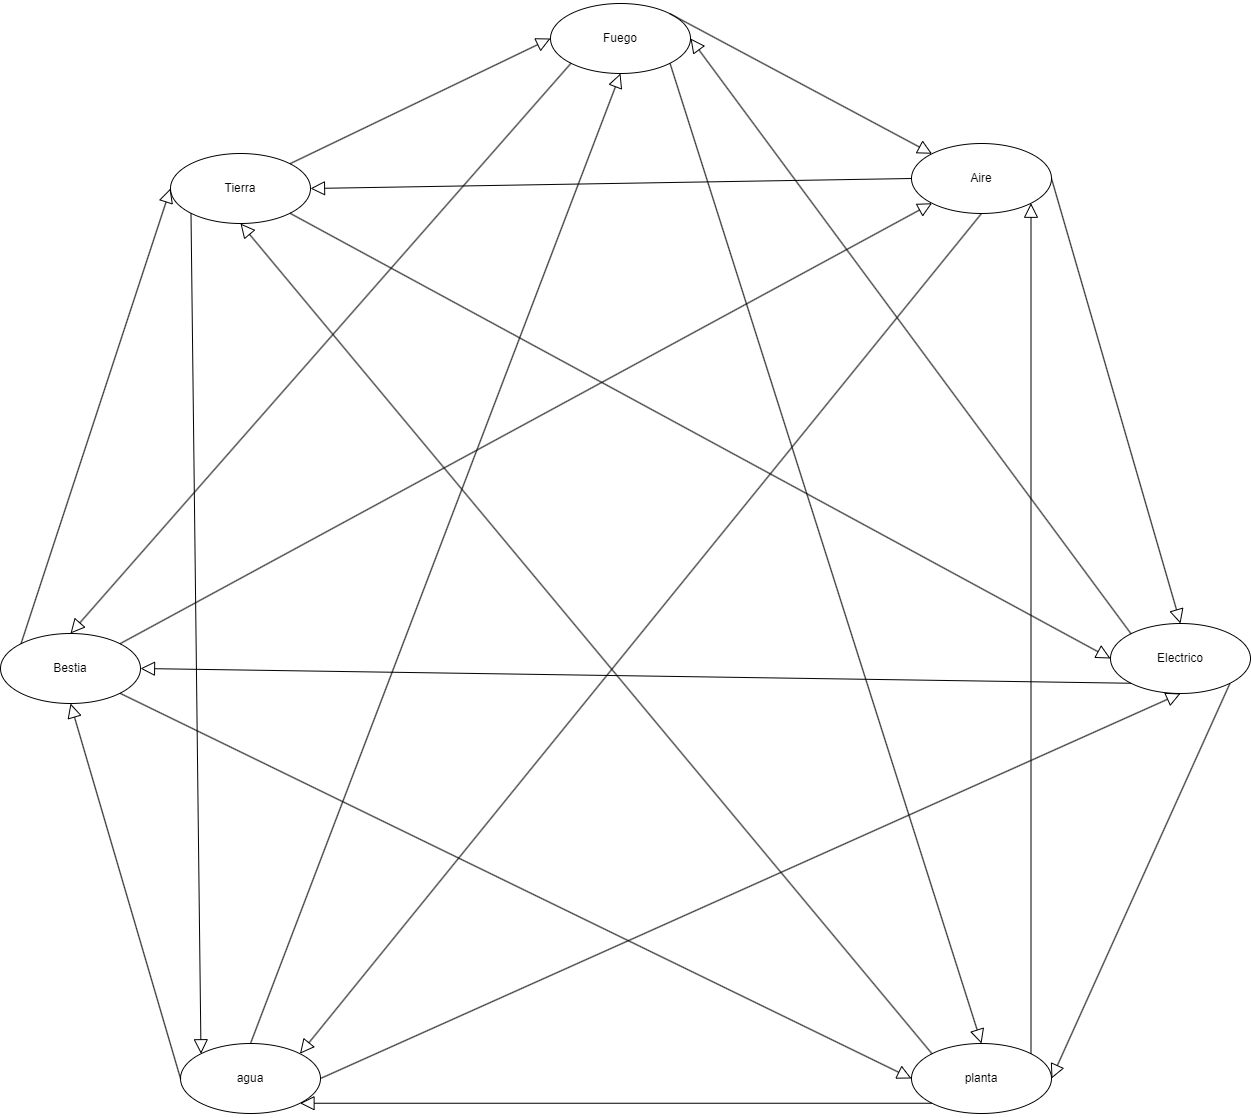

The diagram above was exported from draw.io. Its source (the exported page's mxGraphModel, read from the mxfile embedded in the PNG):
<mxGraphModel dx="2722" dy="2441" grid="1" gridSize="10" guides="1" tooltips="1" connect="1" arrows="1" fold="1" page="1" pageScale="1" pageWidth="827" pageHeight="1169" math="0" shadow="0">
  <root>
    <mxCell id="0" />
    <mxCell id="1" parent="0" />
    <mxCell id="0oDzflc6bjj9ubF-qX4q-1" value="agua" style="ellipse;whiteSpace=wrap;html=1;" vertex="1" parent="1">
      <mxGeometry x="370" y="170" width="140" height="70" as="geometry" />
    </mxCell>
    <mxCell id="0oDzflc6bjj9ubF-qX4q-2" value="planta" style="ellipse;whiteSpace=wrap;html=1;" vertex="1" parent="1">
      <mxGeometry x="1101" y="170" width="140" height="70" as="geometry" />
    </mxCell>
    <mxCell id="0oDzflc6bjj9ubF-qX4q-4" value="Fuego" style="ellipse;whiteSpace=wrap;html=1;" vertex="1" parent="1">
      <mxGeometry x="740" y="-870" width="140" height="70" as="geometry" />
    </mxCell>
    <mxCell id="0oDzflc6bjj9ubF-qX4q-23" value="" style="edgeStyle=none;html=1;endArrow=block;endFill=0;endSize=12;verticalAlign=bottom;rounded=0;exitX=1;exitY=0.5;exitDx=0;exitDy=0;entryX=0.5;entryY=0;entryDx=0;entryDy=0;" edge="1" parent="1" source="0oDzflc6bjj9ubF-qX4q-5" target="0oDzflc6bjj9ubF-qX4q-3">
      <mxGeometry width="160" relative="1" as="geometry">
        <mxPoint x="360" y="230" as="sourcePoint" />
        <mxPoint x="500" y="230" as="targetPoint" />
      </mxGeometry>
    </mxCell>
    <mxCell id="0oDzflc6bjj9ubF-qX4q-24" value="" style="edgeStyle=none;html=1;endArrow=block;endFill=0;endSize=12;verticalAlign=bottom;rounded=0;exitX=1;exitY=1;exitDx=0;exitDy=0;entryX=1;entryY=0.5;entryDx=0;entryDy=0;" edge="1" parent="1" source="0oDzflc6bjj9ubF-qX4q-3" target="0oDzflc6bjj9ubF-qX4q-2">
      <mxGeometry width="160" relative="1" as="geometry">
        <mxPoint x="310" y="540" as="sourcePoint" />
        <mxPoint x="470" y="540" as="targetPoint" />
      </mxGeometry>
    </mxCell>
    <mxCell id="0oDzflc6bjj9ubF-qX4q-28" value="" style="edgeStyle=none;html=1;endArrow=block;endFill=0;endSize=12;verticalAlign=bottom;rounded=0;exitX=1;exitY=0;exitDx=0;exitDy=0;entryX=0;entryY=0;entryDx=0;entryDy=0;" edge="1" parent="1" source="0oDzflc6bjj9ubF-qX4q-4" target="0oDzflc6bjj9ubF-qX4q-5">
      <mxGeometry width="160" relative="1" as="geometry">
        <mxPoint x="480" y="310" as="sourcePoint" />
        <mxPoint x="640" y="310" as="targetPoint" />
      </mxGeometry>
    </mxCell>
    <mxCell id="0oDzflc6bjj9ubF-qX4q-33" value="Tierra" style="ellipse;whiteSpace=wrap;html=1;" vertex="1" parent="1">
      <mxGeometry x="360" y="-720" width="140" height="70" as="geometry" />
    </mxCell>
    <mxCell id="0oDzflc6bjj9ubF-qX4q-34" value="Bestia" style="ellipse;whiteSpace=wrap;html=1;" vertex="1" parent="1">
      <mxGeometry x="190" y="-240" width="140" height="70" as="geometry" />
    </mxCell>
    <mxCell id="0oDzflc6bjj9ubF-qX4q-36" value="" style="edgeStyle=none;html=1;endArrow=block;endFill=0;endSize=12;verticalAlign=bottom;rounded=0;exitX=1;exitY=0;exitDx=0;exitDy=0;entryX=0;entryY=0.5;entryDx=0;entryDy=0;" edge="1" parent="1" source="0oDzflc6bjj9ubF-qX4q-33" target="0oDzflc6bjj9ubF-qX4q-4">
      <mxGeometry width="160" relative="1" as="geometry">
        <mxPoint x="480" y="310" as="sourcePoint" />
        <mxPoint x="640" y="310" as="targetPoint" />
      </mxGeometry>
    </mxCell>
    <mxCell id="0oDzflc6bjj9ubF-qX4q-37" value="" style="edgeStyle=none;html=1;endArrow=block;endFill=0;endSize=12;verticalAlign=bottom;rounded=0;exitX=0;exitY=0.5;exitDx=0;exitDy=0;entryX=0.5;entryY=1;entryDx=0;entryDy=0;" edge="1" parent="1" source="0oDzflc6bjj9ubF-qX4q-1" target="0oDzflc6bjj9ubF-qX4q-34">
      <mxGeometry width="160" relative="1" as="geometry">
        <mxPoint x="480" y="310" as="sourcePoint" />
        <mxPoint x="640" y="310" as="targetPoint" />
      </mxGeometry>
    </mxCell>
    <mxCell id="0oDzflc6bjj9ubF-qX4q-38" value="" style="edgeStyle=none;html=1;endArrow=block;endFill=0;endSize=12;verticalAlign=bottom;rounded=0;exitX=0;exitY=1;exitDx=0;exitDy=0;entryX=1;entryY=1;entryDx=0;entryDy=0;" edge="1" parent="1" source="0oDzflc6bjj9ubF-qX4q-2" target="0oDzflc6bjj9ubF-qX4q-1">
      <mxGeometry width="160" relative="1" as="geometry">
        <mxPoint x="480" y="310" as="sourcePoint" />
        <mxPoint x="640" y="310" as="targetPoint" />
      </mxGeometry>
    </mxCell>
    <mxCell id="0oDzflc6bjj9ubF-qX4q-39" value="" style="edgeStyle=none;html=1;endArrow=block;endFill=0;endSize=12;verticalAlign=bottom;rounded=0;exitX=0;exitY=0;exitDx=0;exitDy=0;entryX=0;entryY=0.5;entryDx=0;entryDy=0;" edge="1" parent="1" source="0oDzflc6bjj9ubF-qX4q-34" target="0oDzflc6bjj9ubF-qX4q-33">
      <mxGeometry width="160" relative="1" as="geometry">
        <mxPoint x="480" y="310" as="sourcePoint" />
        <mxPoint x="640" y="310" as="targetPoint" />
      </mxGeometry>
    </mxCell>
    <mxCell id="0oDzflc6bjj9ubF-qX4q-5" value="Aire" style="ellipse;whiteSpace=wrap;html=1;" vertex="1" parent="1">
      <mxGeometry x="1101" y="-730" width="140" height="70" as="geometry" />
    </mxCell>
    <mxCell id="0oDzflc6bjj9ubF-qX4q-3" value="Electrico" style="ellipse;whiteSpace=wrap;html=1;" vertex="1" parent="1">
      <mxGeometry x="1300" y="-250" width="140" height="70" as="geometry" />
    </mxCell>
    <mxCell id="0oDzflc6bjj9ubF-qX4q-47" value="" style="edgeStyle=none;html=1;endArrow=block;endFill=0;endSize=12;verticalAlign=bottom;rounded=0;exitX=1;exitY=0;exitDx=0;exitDy=0;entryX=1;entryY=1;entryDx=0;entryDy=0;" edge="1" parent="1" source="0oDzflc6bjj9ubF-qX4q-2" target="0oDzflc6bjj9ubF-qX4q-5">
      <mxGeometry width="160" relative="1" as="geometry">
        <mxPoint x="390" y="230" as="sourcePoint" />
        <mxPoint x="340" y="110" as="targetPoint" />
      </mxGeometry>
    </mxCell>
    <mxCell id="0oDzflc6bjj9ubF-qX4q-48" value="" style="edgeStyle=none;html=1;endArrow=block;endFill=0;endSize=12;verticalAlign=bottom;rounded=0;exitX=1;exitY=0.5;exitDx=0;exitDy=0;entryX=0.5;entryY=1;entryDx=0;entryDy=0;" edge="1" parent="1" source="0oDzflc6bjj9ubF-qX4q-1" target="0oDzflc6bjj9ubF-qX4q-3">
      <mxGeometry width="160" relative="1" as="geometry">
        <mxPoint x="390" y="230" as="sourcePoint" />
        <mxPoint x="550" y="230" as="targetPoint" />
      </mxGeometry>
    </mxCell>
    <mxCell id="0oDzflc6bjj9ubF-qX4q-49" value="" style="edgeStyle=none;html=1;endArrow=block;endFill=0;endSize=12;verticalAlign=bottom;rounded=0;exitX=0;exitY=0.5;exitDx=0;exitDy=0;entryX=1;entryY=0.5;entryDx=0;entryDy=0;" edge="1" parent="1" source="0oDzflc6bjj9ubF-qX4q-5" target="0oDzflc6bjj9ubF-qX4q-33">
      <mxGeometry width="160" relative="1" as="geometry">
        <mxPoint x="390" y="230" as="sourcePoint" />
        <mxPoint x="550" y="230" as="targetPoint" />
      </mxGeometry>
    </mxCell>
    <mxCell id="0oDzflc6bjj9ubF-qX4q-50" value="" style="edgeStyle=none;html=1;endArrow=block;endFill=0;endSize=12;verticalAlign=bottom;rounded=0;entryX=0;entryY=0.5;entryDx=0;entryDy=0;exitX=1;exitY=1;exitDx=0;exitDy=0;" edge="1" parent="1" source="0oDzflc6bjj9ubF-qX4q-34" target="0oDzflc6bjj9ubF-qX4q-2">
      <mxGeometry width="160" relative="1" as="geometry">
        <mxPoint x="880" y="140" as="sourcePoint" />
        <mxPoint x="320" y="-70" as="targetPoint" />
      </mxGeometry>
    </mxCell>
    <mxCell id="0oDzflc6bjj9ubF-qX4q-51" value="" style="edgeStyle=none;html=1;endArrow=block;endFill=0;endSize=12;verticalAlign=bottom;rounded=0;exitX=0;exitY=1;exitDx=0;exitDy=0;entryX=0;entryY=0;entryDx=0;entryDy=0;" edge="1" parent="1" source="0oDzflc6bjj9ubF-qX4q-33" target="0oDzflc6bjj9ubF-qX4q-1">
      <mxGeometry width="160" relative="1" as="geometry">
        <mxPoint x="230" y="260" as="sourcePoint" />
        <mxPoint x="550" y="230" as="targetPoint" />
      </mxGeometry>
    </mxCell>
    <mxCell id="0oDzflc6bjj9ubF-qX4q-52" value="" style="edgeStyle=none;html=1;endArrow=block;endFill=0;endSize=12;verticalAlign=bottom;rounded=0;exitX=0;exitY=1;exitDx=0;exitDy=0;entryX=0.5;entryY=0;entryDx=0;entryDy=0;" edge="1" parent="1" source="0oDzflc6bjj9ubF-qX4q-4" target="0oDzflc6bjj9ubF-qX4q-34">
      <mxGeometry width="160" relative="1" as="geometry">
        <mxPoint x="390" y="230" as="sourcePoint" />
        <mxPoint x="550" y="230" as="targetPoint" />
      </mxGeometry>
    </mxCell>
    <mxCell id="0oDzflc6bjj9ubF-qX4q-53" value="" style="edgeStyle=none;html=1;endArrow=block;endFill=0;endSize=12;verticalAlign=bottom;rounded=0;exitX=0;exitY=0;exitDx=0;exitDy=0;entryX=1;entryY=0.5;entryDx=0;entryDy=0;" edge="1" parent="1" source="0oDzflc6bjj9ubF-qX4q-3" target="0oDzflc6bjj9ubF-qX4q-4">
      <mxGeometry width="160" relative="1" as="geometry">
        <mxPoint x="390" y="230" as="sourcePoint" />
        <mxPoint x="360" y="-215" as="targetPoint" />
      </mxGeometry>
    </mxCell>
    <mxCell id="0oDzflc6bjj9ubF-qX4q-54" value="" style="edgeStyle=none;html=1;endArrow=block;endFill=0;endSize=12;verticalAlign=bottom;rounded=0;exitX=1;exitY=1;exitDx=0;exitDy=0;entryX=0.5;entryY=0;entryDx=0;entryDy=0;" edge="1" parent="1" source="0oDzflc6bjj9ubF-qX4q-4" target="0oDzflc6bjj9ubF-qX4q-2">
      <mxGeometry width="160" relative="1" as="geometry">
        <mxPoint x="370" y="270" as="sourcePoint" />
        <mxPoint x="530" y="270" as="targetPoint" />
      </mxGeometry>
    </mxCell>
    <mxCell id="0oDzflc6bjj9ubF-qX4q-55" value="" style="edgeStyle=none;html=1;endArrow=block;endFill=0;endSize=12;verticalAlign=bottom;rounded=0;exitX=0.5;exitY=0;exitDx=0;exitDy=0;entryX=0.5;entryY=1;entryDx=0;entryDy=0;" edge="1" parent="1" source="0oDzflc6bjj9ubF-qX4q-1" target="0oDzflc6bjj9ubF-qX4q-4">
      <mxGeometry width="160" relative="1" as="geometry">
        <mxPoint x="330" y="220" as="sourcePoint" />
        <mxPoint x="300" y="10" as="targetPoint" />
      </mxGeometry>
    </mxCell>
    <mxCell id="0oDzflc6bjj9ubF-qX4q-56" value="" style="edgeStyle=none;html=1;endArrow=block;endFill=0;endSize=12;verticalAlign=bottom;rounded=0;entryX=1;entryY=0;entryDx=0;entryDy=0;exitX=0.5;exitY=1;exitDx=0;exitDy=0;" edge="1" parent="1" source="0oDzflc6bjj9ubF-qX4q-5" target="0oDzflc6bjj9ubF-qX4q-1">
      <mxGeometry width="160" relative="1" as="geometry">
        <mxPoint x="370" y="270" as="sourcePoint" />
        <mxPoint x="530" y="270" as="targetPoint" />
      </mxGeometry>
    </mxCell>
    <mxCell id="0oDzflc6bjj9ubF-qX4q-57" value="" style="edgeStyle=none;html=1;endArrow=block;endFill=0;endSize=12;verticalAlign=bottom;rounded=0;exitX=1;exitY=0;exitDx=0;exitDy=0;entryX=0;entryY=1;entryDx=0;entryDy=0;" edge="1" parent="1" source="0oDzflc6bjj9ubF-qX4q-34" target="0oDzflc6bjj9ubF-qX4q-5">
      <mxGeometry width="160" relative="1" as="geometry">
        <mxPoint x="220" y="330" as="sourcePoint" />
        <mxPoint x="490" y="130" as="targetPoint" />
      </mxGeometry>
    </mxCell>
    <mxCell id="0oDzflc6bjj9ubF-qX4q-58" value="" style="edgeStyle=none;html=1;endArrow=block;endFill=0;endSize=12;verticalAlign=bottom;rounded=0;exitX=0;exitY=0;exitDx=0;exitDy=0;entryX=0.5;entryY=1;entryDx=0;entryDy=0;" edge="1" parent="1" source="0oDzflc6bjj9ubF-qX4q-2" target="0oDzflc6bjj9ubF-qX4q-33">
      <mxGeometry width="160" relative="1" as="geometry">
        <mxPoint x="370" y="160" as="sourcePoint" />
        <mxPoint x="610" y="-500" as="targetPoint" />
      </mxGeometry>
    </mxCell>
    <mxCell id="0oDzflc6bjj9ubF-qX4q-59" value="" style="edgeStyle=none;html=1;endArrow=block;endFill=0;endSize=12;verticalAlign=bottom;rounded=0;entryX=0;entryY=0.5;entryDx=0;entryDy=0;exitX=1;exitY=1;exitDx=0;exitDy=0;" edge="1" parent="1" source="0oDzflc6bjj9ubF-qX4q-33" target="0oDzflc6bjj9ubF-qX4q-3">
      <mxGeometry width="160" relative="1" as="geometry">
        <mxPoint x="840" y="-370" as="sourcePoint" />
        <mxPoint x="570" y="160" as="targetPoint" />
      </mxGeometry>
    </mxCell>
    <mxCell id="0oDzflc6bjj9ubF-qX4q-60" value="" style="edgeStyle=none;html=1;endArrow=block;endFill=0;endSize=12;verticalAlign=bottom;rounded=0;exitX=0;exitY=1;exitDx=0;exitDy=0;entryX=1;entryY=0.5;entryDx=0;entryDy=0;" edge="1" parent="1" source="0oDzflc6bjj9ubF-qX4q-3" target="0oDzflc6bjj9ubF-qX4q-34">
      <mxGeometry width="160" relative="1" as="geometry">
        <mxPoint x="470" y="160" as="sourcePoint" />
        <mxPoint x="520" y="-230" as="targetPoint" />
      </mxGeometry>
    </mxCell>
  </root>
</mxGraphModel>